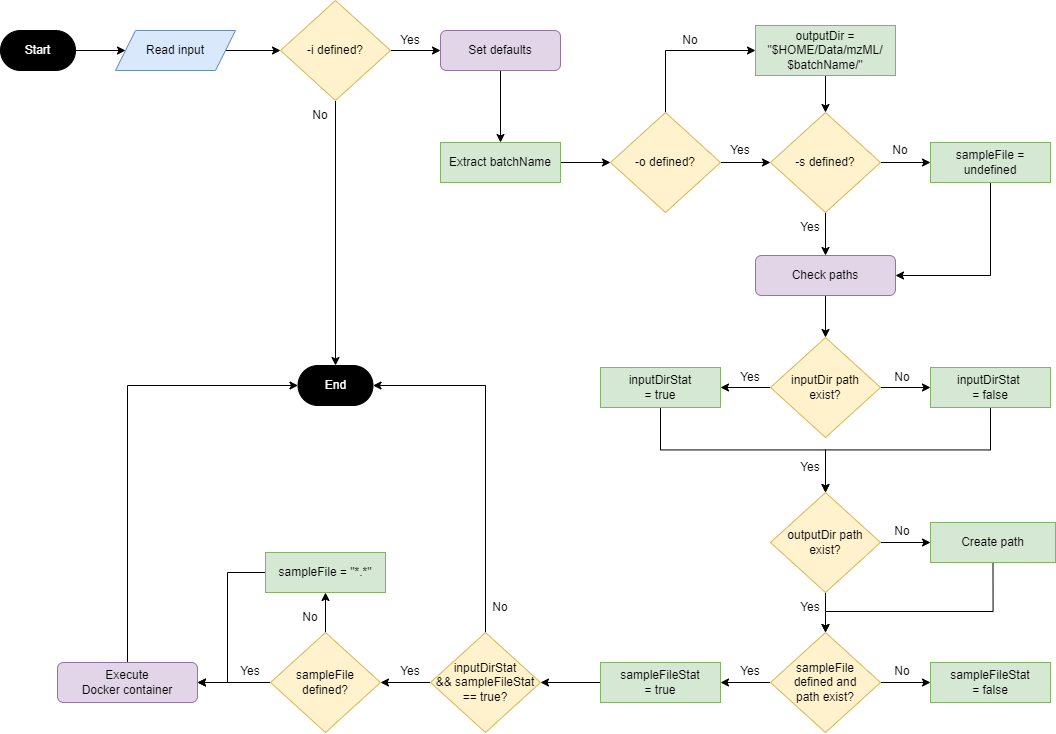

The diagram above was exported from draw.io. Its source (the exported page's mxGraphModel, read from the mxfile embedded in the PNG):
<mxGraphModel dx="644" dy="914" grid="1" gridSize="10" guides="1" tooltips="1" connect="1" arrows="1" fold="1" page="1" pageScale="1" pageWidth="1100" pageHeight="850" math="0" shadow="0">
  <root>
    <mxCell id="0" />
    <mxCell id="1" parent="0" />
    <mxCell id="dQpZ_LDH-aOAHsKjpG-t-1" style="edgeStyle=orthogonalEdgeStyle;rounded=0;orthogonalLoop=1;jettySize=auto;html=1;exitX=1;exitY=0.5;exitDx=0;exitDy=0;" parent="1" source="dQpZ_LDH-aOAHsKjpG-t-2" target="dQpZ_LDH-aOAHsKjpG-t-3" edge="1">
      <mxGeometry relative="1" as="geometry" />
    </mxCell>
    <mxCell id="dQpZ_LDH-aOAHsKjpG-t-2" value="Start" style="rounded=1;whiteSpace=wrap;html=1;arcSize=50;fillColor=#000000;fontColor=#FFFFFF;" parent="1" vertex="1">
      <mxGeometry x="1123" y="89" width="75" height="40" as="geometry" />
    </mxCell>
    <mxCell id="dQpZ_LDH-aOAHsKjpG-t-5" style="edgeStyle=orthogonalEdgeStyle;rounded=0;orthogonalLoop=1;jettySize=auto;html=1;exitX=1;exitY=0.5;exitDx=0;exitDy=0;entryX=0;entryY=0.5;entryDx=0;entryDy=0;" parent="1" source="dQpZ_LDH-aOAHsKjpG-t-3" target="dQpZ_LDH-aOAHsKjpG-t-4" edge="1">
      <mxGeometry relative="1" as="geometry" />
    </mxCell>
    <mxCell id="dQpZ_LDH-aOAHsKjpG-t-3" value="Read input" style="shape=parallelogram;perimeter=parallelogramPerimeter;whiteSpace=wrap;html=1;fixedSize=1;fillColor=#dae8fc;strokeColor=#6c8ebf;" parent="1" vertex="1">
      <mxGeometry x="1238" y="89" width="120" height="40" as="geometry" />
    </mxCell>
    <mxCell id="dQpZ_LDH-aOAHsKjpG-t-7" style="edgeStyle=orthogonalEdgeStyle;rounded=0;orthogonalLoop=1;jettySize=auto;html=1;exitX=0.5;exitY=1;exitDx=0;exitDy=0;entryX=0.5;entryY=0;entryDx=0;entryDy=0;" parent="1" source="dQpZ_LDH-aOAHsKjpG-t-4" target="dQpZ_LDH-aOAHsKjpG-t-6" edge="1">
      <mxGeometry relative="1" as="geometry" />
    </mxCell>
    <mxCell id="dQpZ_LDH-aOAHsKjpG-t-9" style="edgeStyle=orthogonalEdgeStyle;rounded=0;orthogonalLoop=1;jettySize=auto;html=1;exitX=1;exitY=0.5;exitDx=0;exitDy=0;entryX=0;entryY=0.5;entryDx=0;entryDy=0;" parent="1" source="dQpZ_LDH-aOAHsKjpG-t-4" target="dQpZ_LDH-aOAHsKjpG-t-8" edge="1">
      <mxGeometry relative="1" as="geometry" />
    </mxCell>
    <mxCell id="dQpZ_LDH-aOAHsKjpG-t-4" value="-i defined?" style="rhombus;whiteSpace=wrap;html=1;fillColor=#fff2cc;strokeColor=#d6b656;" parent="1" vertex="1">
      <mxGeometry x="1403" y="59" width="110" height="100" as="geometry" />
    </mxCell>
    <mxCell id="dQpZ_LDH-aOAHsKjpG-t-6" value="End" style="rounded=1;whiteSpace=wrap;html=1;arcSize=50;fontColor=#FFFFFF;fillColor=#000000;" parent="1" vertex="1">
      <mxGeometry x="1420.5" y="424" width="75" height="40" as="geometry" />
    </mxCell>
    <mxCell id="dQpZ_LDH-aOAHsKjpG-t-11" style="edgeStyle=orthogonalEdgeStyle;rounded=0;orthogonalLoop=1;jettySize=auto;html=1;exitX=0.5;exitY=1;exitDx=0;exitDy=0;entryX=0.5;entryY=0;entryDx=0;entryDy=0;" parent="1" source="dQpZ_LDH-aOAHsKjpG-t-8" target="dQpZ_LDH-aOAHsKjpG-t-10" edge="1">
      <mxGeometry relative="1" as="geometry">
        <mxPoint x="1623" y="159" as="sourcePoint" />
      </mxGeometry>
    </mxCell>
    <mxCell id="dQpZ_LDH-aOAHsKjpG-t-8" value="Set defaults" style="rounded=1;whiteSpace=wrap;html=1;fillColor=#e1d5e7;strokeColor=#9673a6;" parent="1" vertex="1">
      <mxGeometry x="1563" y="89" width="120" height="40" as="geometry" />
    </mxCell>
    <mxCell id="dQpZ_LDH-aOAHsKjpG-t-13" style="edgeStyle=orthogonalEdgeStyle;rounded=0;orthogonalLoop=1;jettySize=auto;html=1;exitX=1;exitY=0.5;exitDx=0;exitDy=0;entryX=0;entryY=0.5;entryDx=0;entryDy=0;" parent="1" source="dQpZ_LDH-aOAHsKjpG-t-10" target="dQpZ_LDH-aOAHsKjpG-t-12" edge="1">
      <mxGeometry relative="1" as="geometry" />
    </mxCell>
    <mxCell id="dQpZ_LDH-aOAHsKjpG-t-10" value="Extract batchName" style="rounded=0;whiteSpace=wrap;html=1;fillColor=#d5e8d4;strokeColor=#82b366;" parent="1" vertex="1">
      <mxGeometry x="1563" y="201" width="120" height="40" as="geometry" />
    </mxCell>
    <mxCell id="dQpZ_LDH-aOAHsKjpG-t-15" style="edgeStyle=orthogonalEdgeStyle;rounded=0;orthogonalLoop=1;jettySize=auto;html=1;exitX=1;exitY=0.5;exitDx=0;exitDy=0;entryX=0;entryY=0.5;entryDx=0;entryDy=0;" parent="1" source="dQpZ_LDH-aOAHsKjpG-t-12" target="dQpZ_LDH-aOAHsKjpG-t-14" edge="1">
      <mxGeometry relative="1" as="geometry" />
    </mxCell>
    <mxCell id="dQpZ_LDH-aOAHsKjpG-t-20" style="edgeStyle=orthogonalEdgeStyle;rounded=0;orthogonalLoop=1;jettySize=auto;html=1;exitX=0.5;exitY=0;exitDx=0;exitDy=0;entryX=0;entryY=0.5;entryDx=0;entryDy=0;" parent="1" source="dQpZ_LDH-aOAHsKjpG-t-12" target="dQpZ_LDH-aOAHsKjpG-t-18" edge="1">
      <mxGeometry relative="1" as="geometry" />
    </mxCell>
    <mxCell id="dQpZ_LDH-aOAHsKjpG-t-12" value="-o defined?" style="rhombus;whiteSpace=wrap;html=1;fillColor=#fff2cc;strokeColor=#d6b656;" parent="1" vertex="1">
      <mxGeometry x="1733" y="171" width="110" height="100" as="geometry" />
    </mxCell>
    <mxCell id="dQpZ_LDH-aOAHsKjpG-t-17" style="edgeStyle=orthogonalEdgeStyle;rounded=0;orthogonalLoop=1;jettySize=auto;html=1;exitX=1;exitY=0.5;exitDx=0;exitDy=0;entryX=0;entryY=0.5;entryDx=0;entryDy=0;" parent="1" source="dQpZ_LDH-aOAHsKjpG-t-14" target="dQpZ_LDH-aOAHsKjpG-t-16" edge="1">
      <mxGeometry relative="1" as="geometry" />
    </mxCell>
    <mxCell id="dQpZ_LDH-aOAHsKjpG-t-28" style="edgeStyle=orthogonalEdgeStyle;rounded=0;orthogonalLoop=1;jettySize=auto;html=1;exitX=0.5;exitY=1;exitDx=0;exitDy=0;entryX=0.5;entryY=0;entryDx=0;entryDy=0;" parent="1" source="dQpZ_LDH-aOAHsKjpG-t-14" target="dQpZ_LDH-aOAHsKjpG-t-26" edge="1">
      <mxGeometry relative="1" as="geometry" />
    </mxCell>
    <mxCell id="dQpZ_LDH-aOAHsKjpG-t-14" value="-s defined?" style="rhombus;whiteSpace=wrap;html=1;fillColor=#fff2cc;strokeColor=#d6b656;" parent="1" vertex="1">
      <mxGeometry x="1893" y="171" width="110" height="100" as="geometry" />
    </mxCell>
    <mxCell id="dQpZ_LDH-aOAHsKjpG-t-27" style="edgeStyle=orthogonalEdgeStyle;rounded=0;orthogonalLoop=1;jettySize=auto;html=1;exitX=0.5;exitY=1;exitDx=0;exitDy=0;entryX=1;entryY=0.5;entryDx=0;entryDy=0;" parent="1" source="dQpZ_LDH-aOAHsKjpG-t-16" target="dQpZ_LDH-aOAHsKjpG-t-26" edge="1">
      <mxGeometry relative="1" as="geometry" />
    </mxCell>
    <mxCell id="dQpZ_LDH-aOAHsKjpG-t-16" value="sampleFile = undefined" style="rounded=0;whiteSpace=wrap;html=1;fillColor=#d5e8d4;strokeColor=#82b366;" parent="1" vertex="1">
      <mxGeometry x="2053" y="201" width="120" height="40" as="geometry" />
    </mxCell>
    <mxCell id="dQpZ_LDH-aOAHsKjpG-t-19" style="edgeStyle=orthogonalEdgeStyle;rounded=0;orthogonalLoop=1;jettySize=auto;html=1;exitX=0.5;exitY=1;exitDx=0;exitDy=0;entryX=0.5;entryY=0;entryDx=0;entryDy=0;" parent="1" source="dQpZ_LDH-aOAHsKjpG-t-18" target="dQpZ_LDH-aOAHsKjpG-t-14" edge="1">
      <mxGeometry relative="1" as="geometry" />
    </mxCell>
    <mxCell id="dQpZ_LDH-aOAHsKjpG-t-18" value="outputDir =&lt;br&gt;&quot;$HOME/Data/mzML/&lt;br&gt;$batchName/&quot;" style="rounded=0;whiteSpace=wrap;html=1;fillColor=#d5e8d4;strokeColor=#82b366;" parent="1" vertex="1">
      <mxGeometry x="1878" y="84" width="140" height="50" as="geometry" />
    </mxCell>
    <mxCell id="dQpZ_LDH-aOAHsKjpG-t-21" value="Yes" style="text;html=1;strokeColor=none;fillColor=none;align=center;verticalAlign=middle;whiteSpace=wrap;rounded=0;" parent="1" vertex="1">
      <mxGeometry x="1503" y="84" width="60" height="30" as="geometry" />
    </mxCell>
    <mxCell id="dQpZ_LDH-aOAHsKjpG-t-22" value="No" style="text;html=1;strokeColor=none;fillColor=none;align=center;verticalAlign=middle;whiteSpace=wrap;rounded=0;rotation=0;" parent="1" vertex="1">
      <mxGeometry x="1413" y="159" width="60" height="30" as="geometry" />
    </mxCell>
    <mxCell id="dQpZ_LDH-aOAHsKjpG-t-23" value="No" style="text;html=1;strokeColor=none;fillColor=none;align=center;verticalAlign=middle;whiteSpace=wrap;rounded=0;" parent="1" vertex="1">
      <mxGeometry x="1783" y="84" width="60" height="30" as="geometry" />
    </mxCell>
    <mxCell id="dQpZ_LDH-aOAHsKjpG-t-24" value="Yes" style="text;html=1;strokeColor=none;fillColor=none;align=center;verticalAlign=middle;whiteSpace=wrap;rounded=0;" parent="1" vertex="1">
      <mxGeometry x="1833" y="194" width="60" height="30" as="geometry" />
    </mxCell>
    <mxCell id="dQpZ_LDH-aOAHsKjpG-t-25" value="No" style="text;html=1;strokeColor=none;fillColor=none;align=center;verticalAlign=middle;whiteSpace=wrap;rounded=0;" parent="1" vertex="1">
      <mxGeometry x="1993" y="194" width="60" height="30" as="geometry" />
    </mxCell>
    <mxCell id="dQpZ_LDH-aOAHsKjpG-t-30" style="edgeStyle=orthogonalEdgeStyle;rounded=0;orthogonalLoop=1;jettySize=auto;html=1;exitX=0.5;exitY=1;exitDx=0;exitDy=0;entryX=0.5;entryY=0;entryDx=0;entryDy=0;" parent="1" source="dQpZ_LDH-aOAHsKjpG-t-26" target="dQpZ_LDH-aOAHsKjpG-t-29" edge="1">
      <mxGeometry relative="1" as="geometry" />
    </mxCell>
    <mxCell id="dQpZ_LDH-aOAHsKjpG-t-26" value="Check paths" style="rounded=1;whiteSpace=wrap;html=1;fillColor=#e1d5e7;strokeColor=#9673a6;" parent="1" vertex="1">
      <mxGeometry x="1878" y="314" width="140" height="40" as="geometry" />
    </mxCell>
    <mxCell id="dQpZ_LDH-aOAHsKjpG-t-33" style="edgeStyle=orthogonalEdgeStyle;rounded=0;orthogonalLoop=1;jettySize=auto;html=1;exitX=1;exitY=0.5;exitDx=0;exitDy=0;" parent="1" source="dQpZ_LDH-aOAHsKjpG-t-29" target="dQpZ_LDH-aOAHsKjpG-t-32" edge="1">
      <mxGeometry relative="1" as="geometry" />
    </mxCell>
    <mxCell id="dQpZ_LDH-aOAHsKjpG-t-37" style="edgeStyle=orthogonalEdgeStyle;rounded=0;orthogonalLoop=1;jettySize=auto;html=1;exitX=0;exitY=0.5;exitDx=0;exitDy=0;entryX=1;entryY=0.5;entryDx=0;entryDy=0;" parent="1" source="dQpZ_LDH-aOAHsKjpG-t-29" target="dQpZ_LDH-aOAHsKjpG-t-36" edge="1">
      <mxGeometry relative="1" as="geometry" />
    </mxCell>
    <mxCell id="dQpZ_LDH-aOAHsKjpG-t-29" value="inputDir path&lt;br&gt;exist?" style="rhombus;whiteSpace=wrap;html=1;fillColor=#fff2cc;strokeColor=#d6b656;" parent="1" vertex="1">
      <mxGeometry x="1893" y="396" width="110" height="100" as="geometry" />
    </mxCell>
    <mxCell id="dQpZ_LDH-aOAHsKjpG-t-41" style="edgeStyle=orthogonalEdgeStyle;rounded=0;orthogonalLoop=1;jettySize=auto;html=1;exitX=1;exitY=0.5;exitDx=0;exitDy=0;" parent="1" source="dQpZ_LDH-aOAHsKjpG-t-31" target="dQpZ_LDH-aOAHsKjpG-t-40" edge="1">
      <mxGeometry relative="1" as="geometry" />
    </mxCell>
    <mxCell id="dQpZ_LDH-aOAHsKjpG-t-47" style="edgeStyle=orthogonalEdgeStyle;rounded=0;orthogonalLoop=1;jettySize=auto;html=1;exitX=0.5;exitY=1;exitDx=0;exitDy=0;entryX=0.5;entryY=0;entryDx=0;entryDy=0;" parent="1" source="dQpZ_LDH-aOAHsKjpG-t-31" target="dQpZ_LDH-aOAHsKjpG-t-43" edge="1">
      <mxGeometry relative="1" as="geometry" />
    </mxCell>
    <mxCell id="dQpZ_LDH-aOAHsKjpG-t-31" value="outputDir path &lt;br&gt;exist?" style="rhombus;whiteSpace=wrap;html=1;fillColor=#fff2cc;strokeColor=#d6b656;" parent="1" vertex="1">
      <mxGeometry x="1893" y="551" width="110" height="100" as="geometry" />
    </mxCell>
    <mxCell id="dQpZ_LDH-aOAHsKjpG-t-39" style="edgeStyle=orthogonalEdgeStyle;rounded=0;orthogonalLoop=1;jettySize=auto;html=1;exitX=0.5;exitY=1;exitDx=0;exitDy=0;entryX=0.5;entryY=0;entryDx=0;entryDy=0;" parent="1" source="dQpZ_LDH-aOAHsKjpG-t-32" target="dQpZ_LDH-aOAHsKjpG-t-31" edge="1">
      <mxGeometry relative="1" as="geometry" />
    </mxCell>
    <mxCell id="dQpZ_LDH-aOAHsKjpG-t-32" value="inputDirStat&amp;nbsp;&lt;br&gt;= false" style="rounded=0;whiteSpace=wrap;html=1;fillColor=#d5e8d4;strokeColor=#82b366;" parent="1" vertex="1">
      <mxGeometry x="2053" y="426" width="120" height="40" as="geometry" />
    </mxCell>
    <mxCell id="dQpZ_LDH-aOAHsKjpG-t-34" value="No" style="text;html=1;strokeColor=none;fillColor=none;align=center;verticalAlign=middle;whiteSpace=wrap;rounded=0;" parent="1" vertex="1">
      <mxGeometry x="1995" y="421" width="60" height="30" as="geometry" />
    </mxCell>
    <mxCell id="dQpZ_LDH-aOAHsKjpG-t-38" style="edgeStyle=orthogonalEdgeStyle;rounded=0;orthogonalLoop=1;jettySize=auto;html=1;exitX=0.5;exitY=1;exitDx=0;exitDy=0;entryX=0.5;entryY=0;entryDx=0;entryDy=0;" parent="1" source="dQpZ_LDH-aOAHsKjpG-t-36" target="dQpZ_LDH-aOAHsKjpG-t-31" edge="1">
      <mxGeometry relative="1" as="geometry" />
    </mxCell>
    <mxCell id="dQpZ_LDH-aOAHsKjpG-t-36" value="inputDirStat&lt;br&gt;= true" style="rounded=0;whiteSpace=wrap;html=1;fillColor=#d5e8d4;strokeColor=#82b366;" parent="1" vertex="1">
      <mxGeometry x="1723" y="426" width="120" height="40" as="geometry" />
    </mxCell>
    <mxCell id="dQpZ_LDH-aOAHsKjpG-t-76" style="edgeStyle=orthogonalEdgeStyle;rounded=0;orthogonalLoop=1;jettySize=auto;html=1;exitX=0.5;exitY=1;exitDx=0;exitDy=0;entryX=0.5;entryY=0;entryDx=0;entryDy=0;" parent="1" source="dQpZ_LDH-aOAHsKjpG-t-40" target="dQpZ_LDH-aOAHsKjpG-t-43" edge="1">
      <mxGeometry relative="1" as="geometry">
        <Array as="points">
          <mxPoint x="2116" y="670" />
          <mxPoint x="1948" y="670" />
        </Array>
      </mxGeometry>
    </mxCell>
    <mxCell id="dQpZ_LDH-aOAHsKjpG-t-40" value="Create path" style="rounded=0;whiteSpace=wrap;html=1;fillColor=#d5e8d4;strokeColor=#82b366;" parent="1" vertex="1">
      <mxGeometry x="2053" y="581" width="125" height="40" as="geometry" />
    </mxCell>
    <mxCell id="dQpZ_LDH-aOAHsKjpG-t-42" value="No" style="text;html=1;strokeColor=none;fillColor=none;align=center;verticalAlign=middle;whiteSpace=wrap;rounded=0;" parent="1" vertex="1">
      <mxGeometry x="1995" y="575" width="60" height="30" as="geometry" />
    </mxCell>
    <mxCell id="dQpZ_LDH-aOAHsKjpG-t-45" style="edgeStyle=orthogonalEdgeStyle;rounded=0;orthogonalLoop=1;jettySize=auto;html=1;exitX=1;exitY=0.5;exitDx=0;exitDy=0;entryX=0;entryY=0.5;entryDx=0;entryDy=0;" parent="1" source="dQpZ_LDH-aOAHsKjpG-t-43" target="dQpZ_LDH-aOAHsKjpG-t-44" edge="1">
      <mxGeometry relative="1" as="geometry" />
    </mxCell>
    <mxCell id="dQpZ_LDH-aOAHsKjpG-t-53" style="edgeStyle=orthogonalEdgeStyle;rounded=0;orthogonalLoop=1;jettySize=auto;html=1;exitX=0;exitY=0.5;exitDx=0;exitDy=0;entryX=1;entryY=0.5;entryDx=0;entryDy=0;" parent="1" source="dQpZ_LDH-aOAHsKjpG-t-43" target="dQpZ_LDH-aOAHsKjpG-t-52" edge="1">
      <mxGeometry relative="1" as="geometry" />
    </mxCell>
    <mxCell id="dQpZ_LDH-aOAHsKjpG-t-43" value="sampleFile&lt;br&gt;defined and &lt;br&gt;path exist?" style="rhombus;whiteSpace=wrap;html=1;fillColor=#fff2cc;strokeColor=#d6b656;" parent="1" vertex="1">
      <mxGeometry x="1893" y="691" width="110" height="100" as="geometry" />
    </mxCell>
    <mxCell id="dQpZ_LDH-aOAHsKjpG-t-44" value="sampleFileStat&lt;br&gt;= false" style="rounded=0;whiteSpace=wrap;html=1;fillColor=#d5e8d4;strokeColor=#82b366;" parent="1" vertex="1">
      <mxGeometry x="2053" y="721" width="120" height="40" as="geometry" />
    </mxCell>
    <mxCell id="dQpZ_LDH-aOAHsKjpG-t-46" value="No" style="text;html=1;strokeColor=none;fillColor=none;align=center;verticalAlign=middle;whiteSpace=wrap;rounded=0;" parent="1" vertex="1">
      <mxGeometry x="1995" y="715" width="60" height="30" as="geometry" />
    </mxCell>
    <mxCell id="dQpZ_LDH-aOAHsKjpG-t-48" value="Yes" style="text;html=1;strokeColor=none;fillColor=none;align=center;verticalAlign=middle;whiteSpace=wrap;rounded=0;" parent="1" vertex="1">
      <mxGeometry x="1843" y="421" width="60" height="30" as="geometry" />
    </mxCell>
    <mxCell id="dQpZ_LDH-aOAHsKjpG-t-49" value="Yes" style="text;html=1;strokeColor=none;fillColor=none;align=center;verticalAlign=middle;whiteSpace=wrap;rounded=0;" parent="1" vertex="1">
      <mxGeometry x="1903" y="511" width="60" height="30" as="geometry" />
    </mxCell>
    <mxCell id="dQpZ_LDH-aOAHsKjpG-t-50" value="Yes" style="text;html=1;strokeColor=none;fillColor=none;align=center;verticalAlign=middle;whiteSpace=wrap;rounded=0;" parent="1" vertex="1">
      <mxGeometry x="1903" y="651" width="60" height="30" as="geometry" />
    </mxCell>
    <mxCell id="dQpZ_LDH-aOAHsKjpG-t-59" style="edgeStyle=orthogonalEdgeStyle;rounded=0;orthogonalLoop=1;jettySize=auto;html=1;exitX=0.5;exitY=0;exitDx=0;exitDy=0;entryX=1;entryY=0.5;entryDx=0;entryDy=0;" parent="1" source="dQpZ_LDH-aOAHsKjpG-t-51" target="dQpZ_LDH-aOAHsKjpG-t-6" edge="1">
      <mxGeometry relative="1" as="geometry">
        <mxPoint x="1608" y="644" as="targetPoint" />
      </mxGeometry>
    </mxCell>
    <mxCell id="dQpZ_LDH-aOAHsKjpG-t-61" style="edgeStyle=orthogonalEdgeStyle;rounded=0;orthogonalLoop=1;jettySize=auto;html=1;exitX=0;exitY=0.5;exitDx=0;exitDy=0;entryX=1;entryY=0.5;entryDx=0;entryDy=0;" parent="1" source="dQpZ_LDH-aOAHsKjpG-t-51" target="dQpZ_LDH-aOAHsKjpG-t-60" edge="1">
      <mxGeometry relative="1" as="geometry" />
    </mxCell>
    <mxCell id="dQpZ_LDH-aOAHsKjpG-t-51" value="inputDirStat &lt;br&gt;&amp;amp;&amp;amp; sampleFileStat == true?" style="rhombus;whiteSpace=wrap;html=1;fillColor=#fff2cc;strokeColor=#d6b656;" parent="1" vertex="1">
      <mxGeometry x="1553" y="691" width="110" height="100" as="geometry" />
    </mxCell>
    <mxCell id="dQpZ_LDH-aOAHsKjpG-t-56" style="edgeStyle=orthogonalEdgeStyle;rounded=0;orthogonalLoop=1;jettySize=auto;html=1;exitX=0;exitY=0.5;exitDx=0;exitDy=0;entryX=1;entryY=0.5;entryDx=0;entryDy=0;" parent="1" source="dQpZ_LDH-aOAHsKjpG-t-52" target="dQpZ_LDH-aOAHsKjpG-t-51" edge="1">
      <mxGeometry relative="1" as="geometry" />
    </mxCell>
    <mxCell id="dQpZ_LDH-aOAHsKjpG-t-52" value="sampleFileStat&lt;br&gt;= true" style="rounded=0;whiteSpace=wrap;html=1;fillColor=#d5e8d4;strokeColor=#82b366;" parent="1" vertex="1">
      <mxGeometry x="1723" y="721" width="120" height="40" as="geometry" />
    </mxCell>
    <mxCell id="dQpZ_LDH-aOAHsKjpG-t-54" value="Yes" style="text;html=1;strokeColor=none;fillColor=none;align=center;verticalAlign=middle;whiteSpace=wrap;rounded=0;" parent="1" vertex="1">
      <mxGeometry x="1843" y="715" width="60" height="30" as="geometry" />
    </mxCell>
    <mxCell id="dQpZ_LDH-aOAHsKjpG-t-72" style="edgeStyle=orthogonalEdgeStyle;rounded=0;orthogonalLoop=1;jettySize=auto;html=1;exitX=0;exitY=0.5;exitDx=0;exitDy=0;entryX=1;entryY=0.5;entryDx=0;entryDy=0;" parent="1" source="dQpZ_LDH-aOAHsKjpG-t-60" target="dQpZ_LDH-aOAHsKjpG-t-68" edge="1">
      <mxGeometry relative="1" as="geometry" />
    </mxCell>
    <mxCell id="dQpZ_LDH-aOAHsKjpG-t-73" style="edgeStyle=orthogonalEdgeStyle;rounded=0;orthogonalLoop=1;jettySize=auto;html=1;exitX=0.5;exitY=0;exitDx=0;exitDy=0;entryX=0.5;entryY=1;entryDx=0;entryDy=0;" parent="1" source="dQpZ_LDH-aOAHsKjpG-t-60" target="dQpZ_LDH-aOAHsKjpG-t-63" edge="1">
      <mxGeometry relative="1" as="geometry" />
    </mxCell>
    <mxCell id="dQpZ_LDH-aOAHsKjpG-t-60" value="sampleFile &lt;br&gt;defined?" style="rhombus;whiteSpace=wrap;html=1;fillColor=#fff2cc;strokeColor=#d6b656;" parent="1" vertex="1">
      <mxGeometry x="1393" y="691" width="110" height="100" as="geometry" />
    </mxCell>
    <mxCell id="dQpZ_LDH-aOAHsKjpG-t-62" value="No" style="text;html=1;strokeColor=none;fillColor=none;align=center;verticalAlign=middle;whiteSpace=wrap;rounded=0;rotation=0;" parent="1" vertex="1">
      <mxGeometry x="1593" y="651" width="60" height="30" as="geometry" />
    </mxCell>
    <mxCell id="dQpZ_LDH-aOAHsKjpG-t-74" style="edgeStyle=orthogonalEdgeStyle;rounded=0;orthogonalLoop=1;jettySize=auto;html=1;exitX=0;exitY=0.5;exitDx=0;exitDy=0;entryX=1;entryY=0.5;entryDx=0;entryDy=0;" parent="1" source="dQpZ_LDH-aOAHsKjpG-t-63" target="dQpZ_LDH-aOAHsKjpG-t-68" edge="1">
      <mxGeometry relative="1" as="geometry">
        <Array as="points">
          <mxPoint x="1350" y="631" />
          <mxPoint x="1350" y="741" />
        </Array>
      </mxGeometry>
    </mxCell>
    <mxCell id="dQpZ_LDH-aOAHsKjpG-t-63" value="sampleFile = &quot;*.*&quot;" style="rounded=0;whiteSpace=wrap;html=1;fillColor=#d5e8d4;strokeColor=#82b366;" parent="1" vertex="1">
      <mxGeometry x="1388" y="611" width="120" height="40" as="geometry" />
    </mxCell>
    <mxCell id="dQpZ_LDH-aOAHsKjpG-t-65" value="No" style="text;html=1;strokeColor=none;fillColor=none;align=center;verticalAlign=middle;whiteSpace=wrap;rounded=0;rotation=0;" parent="1" vertex="1">
      <mxGeometry x="1403" y="661" width="60" height="30" as="geometry" />
    </mxCell>
    <mxCell id="dQpZ_LDH-aOAHsKjpG-t-66" value="Yes" style="text;html=1;strokeColor=none;fillColor=none;align=center;verticalAlign=middle;whiteSpace=wrap;rounded=0;rotation=0;" parent="1" vertex="1">
      <mxGeometry x="1503" y="715" width="60" height="30" as="geometry" />
    </mxCell>
    <mxCell id="dQpZ_LDH-aOAHsKjpG-t-67" value="Yes" style="text;html=1;strokeColor=none;fillColor=none;align=center;verticalAlign=middle;whiteSpace=wrap;rounded=0;" parent="1" vertex="1">
      <mxGeometry x="1903" y="271" width="60" height="30" as="geometry" />
    </mxCell>
    <mxCell id="dQpZ_LDH-aOAHsKjpG-t-75" style="edgeStyle=orthogonalEdgeStyle;rounded=0;orthogonalLoop=1;jettySize=auto;html=1;exitX=0.5;exitY=0;exitDx=0;exitDy=0;entryX=0;entryY=0.5;entryDx=0;entryDy=0;" parent="1" source="dQpZ_LDH-aOAHsKjpG-t-68" target="dQpZ_LDH-aOAHsKjpG-t-6" edge="1">
      <mxGeometry relative="1" as="geometry" />
    </mxCell>
    <mxCell id="dQpZ_LDH-aOAHsKjpG-t-68" value="Execute &lt;br&gt;Docker container" style="rounded=1;whiteSpace=wrap;html=1;fillColor=#e1d5e7;strokeColor=#9673a6;" parent="1" vertex="1">
      <mxGeometry x="1180" y="721" width="140" height="40" as="geometry" />
    </mxCell>
    <mxCell id="dQpZ_LDH-aOAHsKjpG-t-70" value="Yes" style="text;html=1;strokeColor=none;fillColor=none;align=center;verticalAlign=middle;whiteSpace=wrap;rounded=0;rotation=0;" parent="1" vertex="1">
      <mxGeometry x="1343" y="715" width="60" height="30" as="geometry" />
    </mxCell>
  </root>
</mxGraphModel>